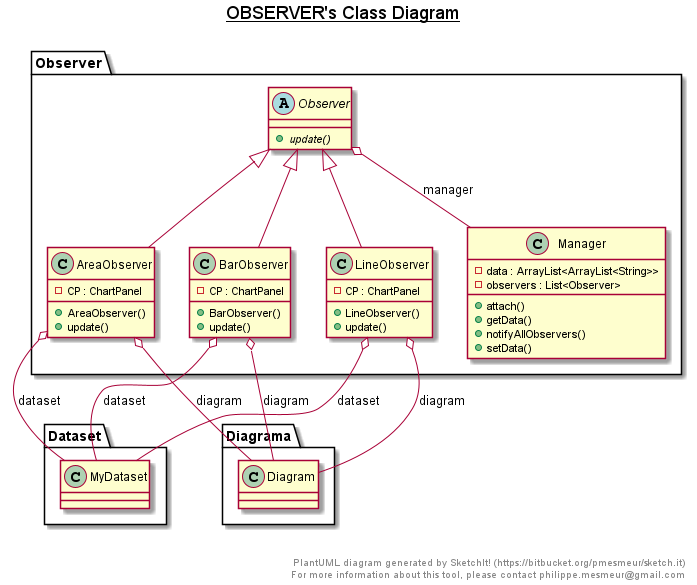

The diagram above was rendered by PlantUML. Its source (embedded in the PNG):
@startuml

title __OBSERVER's Class Diagram__\n

  namespace Observer {
    class Observer.AreaObserver {
        - CP : ChartPanel
        + AreaObserver()
        + update()
    }
  }
  

  namespace Observer {
    class Observer.BarObserver {
        - CP : ChartPanel
        + BarObserver()
        + update()
    }
  }
  

  namespace Observer {
    class Observer.LineObserver {
        - CP : ChartPanel
        + LineObserver()
        + update()
    }
  }
  

  namespace Observer {
    class Observer.Manager {
        - data : ArrayList<ArrayList<String>>
        - observers : List<Observer>
        + attach()
        + getData()
        + notifyAllObservers()
        + setData()
    }
  }
  

  namespace Observer {
    abstract class Observer.Observer {
        {abstract} + update()
    }
  }
  

  Observer.AreaObserver -up-|> Observer.Observer
  Observer.AreaObserver o-- Dataset.MyDataset : dataset
  Observer.AreaObserver o-- Diagrama.Diagram : diagram
  Observer.BarObserver -up-|> Observer.Observer
  Observer.BarObserver o-- Dataset.MyDataset : dataset
  Observer.BarObserver o-- Diagrama.Diagram : diagram
  Observer.LineObserver -up-|> Observer.Observer
  Observer.LineObserver o-- Dataset.MyDataset : dataset
  Observer.LineObserver o-- Diagrama.Diagram : diagram
  Observer.Observer o-- Observer.Manager : manager


right footer


PlantUML diagram generated by SketchIt! (https://bitbucket.org/pmesmeur/sketch.it)
For more information about this tool, please contact philippe.mesmeur@gmail.com
endfooter

@enduml